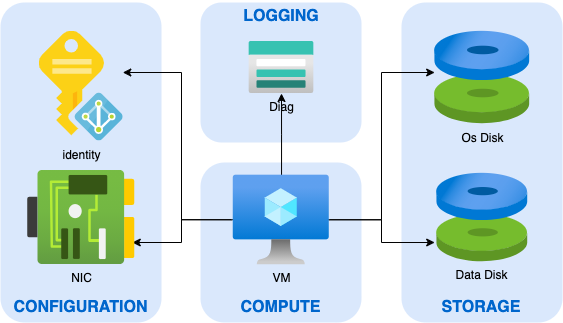

The diagram above was exported from draw.io. Its source (the exported page's mxGraphModel, read from the mxfile embedded in the PNG):
<mxGraphModel dx="527" dy="413" grid="1" gridSize="10" guides="1" tooltips="1" connect="1" arrows="1" fold="1" page="1" pageScale="1" pageWidth="1169" pageHeight="827" math="0" shadow="0">
  <root>
    <mxCell id="WxZP7rAgaUpU4y2HS7Gq-0" />
    <mxCell id="WxZP7rAgaUpU4y2HS7Gq-1" parent="WxZP7rAgaUpU4y2HS7Gq-0" />
    <mxCell id="WxZP7rAgaUpU4y2HS7Gq-19" value="" style="rounded=1;whiteSpace=wrap;html=1;fillColor=#dae8fc;strokeColor=none;" vertex="1" parent="WxZP7rAgaUpU4y2HS7Gq-1">
      <mxGeometry x="279" y="480" width="161" height="160" as="geometry" />
    </mxCell>
    <mxCell id="WxZP7rAgaUpU4y2HS7Gq-17" value="" style="rounded=1;whiteSpace=wrap;html=1;fillColor=#dae8fc;strokeColor=none;" vertex="1" parent="WxZP7rAgaUpU4y2HS7Gq-1">
      <mxGeometry x="79" y="320" width="161" height="320" as="geometry" />
    </mxCell>
    <mxCell id="WxZP7rAgaUpU4y2HS7Gq-13" value="" style="rounded=1;whiteSpace=wrap;html=1;fillColor=#dae8fc;strokeColor=none;" vertex="1" parent="WxZP7rAgaUpU4y2HS7Gq-1">
      <mxGeometry x="480" y="320" width="161" height="320" as="geometry" />
    </mxCell>
    <mxCell id="WxZP7rAgaUpU4y2HS7Gq-14" value="" style="rounded=1;whiteSpace=wrap;html=1;fillColor=#dae8fc;strokeColor=none;" vertex="1" parent="WxZP7rAgaUpU4y2HS7Gq-1">
      <mxGeometry x="279" y="320" width="161" height="140" as="geometry" />
    </mxCell>
    <mxCell id="WxZP7rAgaUpU4y2HS7Gq-8" style="edgeStyle=orthogonalEdgeStyle;rounded=0;orthogonalLoop=1;jettySize=auto;html=1;" edge="1" parent="WxZP7rAgaUpU4y2HS7Gq-1" source="WxZP7rAgaUpU4y2HS7Gq-2" target="WxZP7rAgaUpU4y2HS7Gq-6">
      <mxGeometry relative="1" as="geometry">
        <Array as="points">
          <mxPoint x="260" y="537" />
          <mxPoint x="260" y="390" />
        </Array>
      </mxGeometry>
    </mxCell>
    <mxCell id="WxZP7rAgaUpU4y2HS7Gq-9" style="edgeStyle=orthogonalEdgeStyle;rounded=0;orthogonalLoop=1;jettySize=auto;html=1;" edge="1" parent="WxZP7rAgaUpU4y2HS7Gq-1">
      <mxGeometry relative="1" as="geometry">
        <mxPoint x="309.76" y="537.2499999999999" as="sourcePoint" />
        <mxPoint x="210.76999999999998" y="560" as="targetPoint" />
        <Array as="points">
          <mxPoint x="260" y="537" />
          <mxPoint x="260" y="560" />
        </Array>
      </mxGeometry>
    </mxCell>
    <mxCell id="WxZP7rAgaUpU4y2HS7Gq-10" style="edgeStyle=orthogonalEdgeStyle;rounded=0;orthogonalLoop=1;jettySize=auto;html=1;" edge="1" parent="WxZP7rAgaUpU4y2HS7Gq-1" source="WxZP7rAgaUpU4y2HS7Gq-2" target="WxZP7rAgaUpU4y2HS7Gq-3">
      <mxGeometry relative="1" as="geometry">
        <Array as="points">
          <mxPoint x="460" y="537" />
          <mxPoint x="460" y="390" />
        </Array>
      </mxGeometry>
    </mxCell>
    <mxCell id="WxZP7rAgaUpU4y2HS7Gq-11" style="edgeStyle=orthogonalEdgeStyle;rounded=0;orthogonalLoop=1;jettySize=auto;html=1;" edge="1" parent="WxZP7rAgaUpU4y2HS7Gq-1" source="WxZP7rAgaUpU4y2HS7Gq-2" target="WxZP7rAgaUpU4y2HS7Gq-4">
      <mxGeometry relative="1" as="geometry" />
    </mxCell>
    <mxCell id="WxZP7rAgaUpU4y2HS7Gq-12" style="edgeStyle=orthogonalEdgeStyle;rounded=0;orthogonalLoop=1;jettySize=auto;html=1;" edge="1" parent="WxZP7rAgaUpU4y2HS7Gq-1">
      <mxGeometry relative="1" as="geometry">
        <mxPoint x="406.25" y="537.2550335570469" as="sourcePoint" />
        <mxPoint x="513.2" y="560.006711409396" as="targetPoint" />
        <Array as="points">
          <mxPoint x="460" y="537" />
          <mxPoint x="460" y="560" />
        </Array>
      </mxGeometry>
    </mxCell>
    <mxCell id="WxZP7rAgaUpU4y2HS7Gq-2" value="VM" style="aspect=fixed;html=1;points=[];align=center;image;fontSize=12;image=img/lib/azure2/compute/Virtual_Machine.svg;labelBackgroundColor=none;" vertex="1" parent="WxZP7rAgaUpU4y2HS7Gq-1">
      <mxGeometry x="311.76" y="492.5" width="96.49" height="89.5" as="geometry" />
    </mxCell>
    <mxCell id="WxZP7rAgaUpU4y2HS7Gq-3" value="Os Disk" style="aspect=fixed;html=1;points=[];align=center;image;fontSize=12;image=img/lib/azure2/compute/Disks.svg;labelBackgroundColor=none;" vertex="1" parent="WxZP7rAgaUpU4y2HS7Gq-1">
      <mxGeometry x="513.17" y="348.5" width="94.66" height="93" as="geometry" />
    </mxCell>
    <mxCell id="WxZP7rAgaUpU4y2HS7Gq-4" value="Diag" style="aspect=fixed;html=1;points=[];align=center;image;fontSize=12;image=img/lib/azure2/storage/Storage_Accounts.svg;labelBackgroundColor=none;" vertex="1" parent="WxZP7rAgaUpU4y2HS7Gq-1">
      <mxGeometry x="327.5" y="359" width="65" height="52" as="geometry" />
    </mxCell>
    <mxCell id="WxZP7rAgaUpU4y2HS7Gq-5" value="NIC" style="aspect=fixed;html=1;points=[];align=center;image;fontSize=12;image=img/lib/azure2/networking/Network_Interfaces.svg;labelBackgroundColor=none;" vertex="1" parent="WxZP7rAgaUpU4y2HS7Gq-1">
      <mxGeometry x="106.24" y="488" width="106.53" height="94" as="geometry" />
    </mxCell>
    <mxCell id="WxZP7rAgaUpU4y2HS7Gq-6" value="identity" style="sketch=0;aspect=fixed;html=1;points=[];align=center;image;fontSize=12;image=img/lib/mscae/Managed_Identities.svg;labelBackgroundColor=none;" vertex="1" parent="WxZP7rAgaUpU4y2HS7Gq-1">
      <mxGeometry x="117.7" y="348.5" width="83.6" height="110" as="geometry" />
    </mxCell>
    <mxCell id="WxZP7rAgaUpU4y2HS7Gq-7" value="Data Disk" style="aspect=fixed;html=1;points=[];align=center;image;fontSize=12;image=img/lib/azure2/compute/Disks.svg;labelBackgroundColor=none;" vertex="1" parent="WxZP7rAgaUpU4y2HS7Gq-1">
      <mxGeometry x="515.2" y="490.5" width="90.59" height="89" as="geometry" />
    </mxCell>
    <mxCell id="WxZP7rAgaUpU4y2HS7Gq-15" value="&lt;font color=&quot;#0066cc&quot; style=&quot;font-size: 16px;&quot;&gt;&lt;b style=&quot;font-size: 16px;&quot;&gt;STORAGE&lt;/b&gt;&lt;/font&gt;" style="text;html=1;strokeColor=none;fillColor=none;align=center;verticalAlign=middle;whiteSpace=wrap;rounded=0;labelBackgroundColor=none;fontSize=16;" vertex="1" parent="WxZP7rAgaUpU4y2HS7Gq-1">
      <mxGeometry x="480" y="610" width="160" height="30" as="geometry" />
    </mxCell>
    <mxCell id="WxZP7rAgaUpU4y2HS7Gq-16" value="&lt;font color=&quot;#0066cc&quot; style=&quot;font-size: 16px;&quot;&gt;&lt;b style=&quot;font-size: 16px;&quot;&gt;CONFIGURATION&lt;/b&gt;&lt;/font&gt;" style="text;html=1;strokeColor=none;fillColor=none;align=center;verticalAlign=middle;whiteSpace=wrap;rounded=0;labelBackgroundColor=none;fontSize=16;" vertex="1" parent="WxZP7rAgaUpU4y2HS7Gq-1">
      <mxGeometry x="79" y="610" width="161" height="30" as="geometry" />
    </mxCell>
    <mxCell id="WxZP7rAgaUpU4y2HS7Gq-18" value="&lt;font color=&quot;#0066cc&quot; style=&quot;font-size: 16px;&quot;&gt;&lt;b style=&quot;font-size: 16px;&quot;&gt;LOGGING&lt;/b&gt;&lt;/font&gt;" style="text;html=1;strokeColor=none;fillColor=none;align=center;verticalAlign=middle;whiteSpace=wrap;rounded=0;labelBackgroundColor=none;fontSize=16;" vertex="1" parent="WxZP7rAgaUpU4y2HS7Gq-1">
      <mxGeometry x="280" y="318.5" width="160" height="30" as="geometry" />
    </mxCell>
    <mxCell id="WxZP7rAgaUpU4y2HS7Gq-20" value="&lt;font color=&quot;#0066cc&quot; style=&quot;font-size: 16px;&quot;&gt;&lt;b style=&quot;font-size: 16px;&quot;&gt;COMPUTE&lt;/b&gt;&lt;/font&gt;" style="text;html=1;strokeColor=none;fillColor=none;align=center;verticalAlign=middle;whiteSpace=wrap;rounded=0;labelBackgroundColor=none;fontSize=16;" vertex="1" parent="WxZP7rAgaUpU4y2HS7Gq-1">
      <mxGeometry x="279" y="610" width="161" height="30" as="geometry" />
    </mxCell>
  </root>
</mxGraphModel>